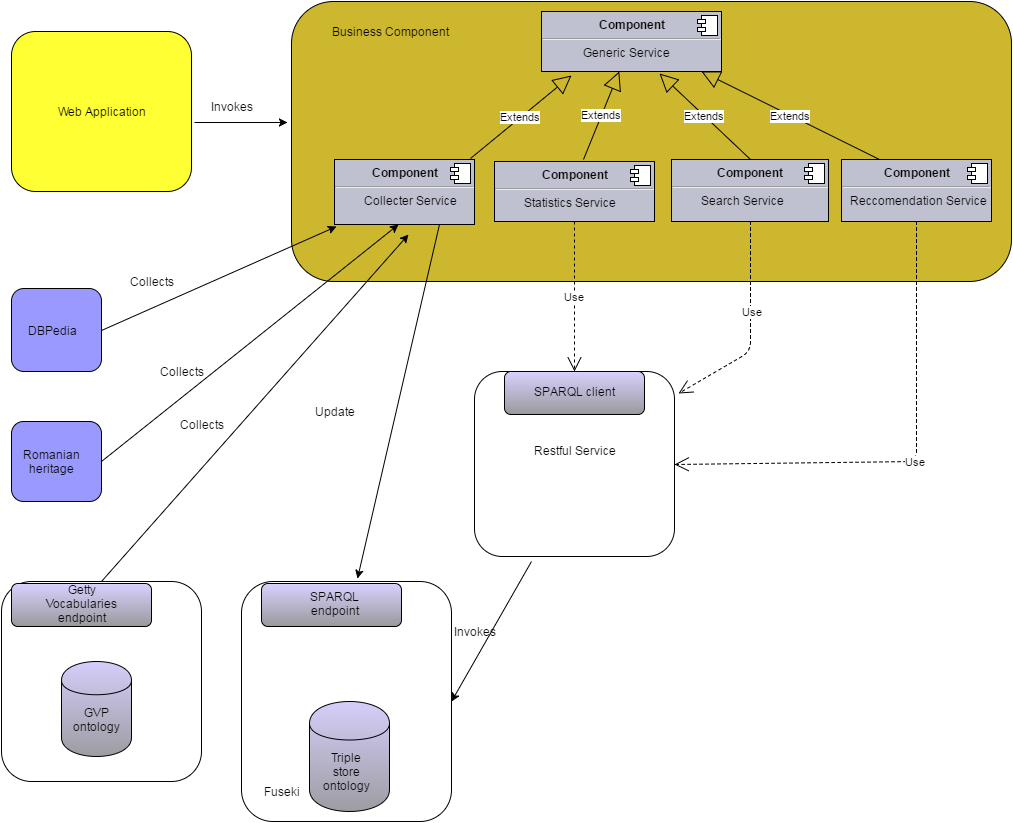

The diagram above was exported from draw.io. Its source (the exported page's mxGraphModel, read from the mxfile embedded in the PNG):
<mxGraphModel dx="876" dy="408" grid="1" gridSize="10" guides="1" tooltips="1" connect="1" arrows="1" fold="1" page="1" pageScale="1" pageWidth="826" pageHeight="1169" background="#ffffff" math="0" shadow="0">
  <root>
    <mxCell id="0" />
    <mxCell id="1" parent="0" />
    <mxCell id="4" value="Web Application" style="rounded=1;whiteSpace=wrap;html=1;fillColor=#FFFF33;" parent="1" vertex="1">
      <mxGeometry x="20" y="60" width="180" height="160" as="geometry" />
    </mxCell>
    <mxCell id="5" value="Restful Service&lt;div&gt;&lt;br&gt;&lt;/div&gt;&lt;div&gt;&lt;br&gt;&lt;/div&gt;" style="rounded=1;whiteSpace=wrap;html=1;" parent="1" vertex="1">
      <mxGeometry x="483" y="400" width="200" height="185" as="geometry" />
    </mxCell>
    <mxCell id="6" value="" style="rounded=1;whiteSpace=wrap;html=1;" parent="1" vertex="1">
      <mxGeometry x="250" y="610" width="210" height="240" as="geometry" />
    </mxCell>
    <mxCell id="9" value="" style="shape=cylinder;whiteSpace=wrap;html=1;fillColor=#99999C;gradientColor=#D9D1FF;gradientDirection=north;" parent="1" vertex="1">
      <mxGeometry x="318" y="730" width="80" height="110" as="geometry" />
    </mxCell>
    <mxCell id="11" value="" style="rounded=1;whiteSpace=wrap;html=1;fillColor=#CCB72F;" parent="1" vertex="1">
      <mxGeometry x="300" y="30" width="720" height="280" as="geometry" />
    </mxCell>
    <mxCell id="16" value="" style="endArrow=classic;html=1;exitX=1.017;exitY=0.569;exitPerimeter=0;" parent="1" source="4" edge="1">
      <mxGeometry width="50" height="50" relative="1" as="geometry">
        <mxPoint x="210" y="165" as="sourcePoint" />
        <mxPoint x="296" y="151" as="targetPoint" />
      </mxGeometry>
    </mxCell>
    <mxCell id="20" value="Business Component" style="text;html=1;strokeColor=none;fillColor=none;align=center;verticalAlign=middle;whiteSpace=wrap;" parent="1" vertex="1">
      <mxGeometry x="323" y="50" width="150" height="20" as="geometry" />
    </mxCell>
    <mxCell id="41" value="&lt;p style=&quot;margin: 0px ; margin-top: 6px ; text-align: center&quot;&gt;&lt;b&gt;Component&lt;/b&gt;&lt;/p&gt;&lt;hr&gt;&lt;p style=&quot;margin: 0px ; margin-left: 8px&quot;&gt;&amp;nbsp; &amp;nbsp; &amp;nbsp; &amp;nbsp;Search Service&lt;/p&gt;" style="align=left;overflow=fill;html=1;fillColor=#BFC0D0;" parent="1" vertex="1">
      <mxGeometry x="680" y="188" width="157" height="62" as="geometry" />
    </mxCell>
    <mxCell id="42" value="" style="shape=component;jettyWidth=8;jettyHeight=4;" parent="41" vertex="1">
      <mxGeometry x="1" width="20" height="20" relative="1" as="geometry">
        <mxPoint x="-24" y="4" as="offset" />
      </mxGeometry>
    </mxCell>
    <mxCell id="43" value="&lt;p style=&quot;margin: 0px ; margin-top: 6px ; text-align: center&quot;&gt;&lt;b&gt;Component&lt;/b&gt;&lt;/p&gt;&lt;hr&gt;&lt;p style=&quot;margin: 0px ; margin-left: 8px&quot;&gt;Reccomendation Service&lt;/p&gt;" style="align=left;overflow=fill;html=1;fillColor=#BFC0D0;" parent="1" vertex="1">
      <mxGeometry x="850" y="188" width="150" height="62" as="geometry" />
    </mxCell>
    <mxCell id="44" value="" style="shape=component;jettyWidth=8;jettyHeight=4;" parent="43" vertex="1">
      <mxGeometry x="1" width="20" height="20" relative="1" as="geometry">
        <mxPoint x="-24" y="4" as="offset" />
      </mxGeometry>
    </mxCell>
    <mxCell id="45" value="&lt;p style=&quot;margin: 0px ; margin-top: 6px ; text-align: center&quot;&gt;&lt;b&gt;Component&lt;/b&gt;&lt;/p&gt;&lt;hr&gt;&lt;p style=&quot;margin: 0px ; margin-left: 8px&quot;&gt;&amp;nbsp; &amp;nbsp; &amp;nbsp; &amp;nbsp;Collecter Service&lt;/p&gt;" style="align=left;overflow=fill;html=1;fillColor=#BFC0D0;" parent="1" vertex="1">
      <mxGeometry x="343" y="188" width="140" height="65" as="geometry" />
    </mxCell>
    <mxCell id="46" value="" style="shape=component;jettyWidth=8;jettyHeight=4;" parent="45" vertex="1">
      <mxGeometry x="1" width="20" height="20" relative="1" as="geometry">
        <mxPoint x="-24" y="4" as="offset" />
      </mxGeometry>
    </mxCell>
    <mxCell id="47" value="&lt;p style=&quot;margin: 0px ; margin-top: 6px ; text-align: center&quot;&gt;&lt;b&gt;Component&lt;/b&gt;&lt;/p&gt;&lt;hr&gt;&lt;p style=&quot;margin: 0px ; margin-left: 8px&quot;&gt;&amp;nbsp; &amp;nbsp; &amp;nbsp; &amp;nbsp;Statistics Service&lt;/p&gt;" style="align=left;overflow=fill;html=1;fillColor=#BFC0D0;" parent="1" vertex="1">
      <mxGeometry x="503" y="190" width="160" height="60" as="geometry" />
    </mxCell>
    <mxCell id="48" value="" style="shape=component;jettyWidth=8;jettyHeight=4;" parent="47" vertex="1">
      <mxGeometry x="1" width="20" height="20" relative="1" as="geometry">
        <mxPoint x="-24" y="4" as="offset" />
      </mxGeometry>
    </mxCell>
    <mxCell id="50" value="Invokes" style="text;html=1;strokeColor=none;fillColor=none;align=center;verticalAlign=middle;whiteSpace=wrap;" parent="1" vertex="1">
      <mxGeometry x="220" y="125" width="40" height="20" as="geometry" />
    </mxCell>
    <mxCell id="52" value="" style="rounded=1;whiteSpace=wrap;html=1;fillColor=#9999FF;" parent="1" vertex="1">
      <mxGeometry x="20" y="317" width="90" height="83" as="geometry" />
    </mxCell>
    <mxCell id="53" value="" style="rounded=1;whiteSpace=wrap;html=1;fillColor=#9999FF;" parent="1" vertex="1">
      <mxGeometry x="20" y="450" width="90" height="80" as="geometry" />
    </mxCell>
    <mxCell id="57" value="" style="endArrow=classic;html=1;exitX=1;exitY=0.5;entryX=0.014;entryY=1.031;entryPerimeter=0;" parent="1" source="52" target="45" edge="1">
      <mxGeometry width="50" height="50" relative="1" as="geometry">
        <mxPoint x="130" y="390" as="sourcePoint" />
        <mxPoint x="180" y="340" as="targetPoint" />
      </mxGeometry>
    </mxCell>
    <mxCell id="59" value="" style="endArrow=classic;html=1;entryX=0.457;entryY=1;entryPerimeter=0;exitX=1;exitY=0.5;" parent="1" source="53" target="45" edge="1">
      <mxGeometry width="50" height="50" relative="1" as="geometry">
        <mxPoint x="120" y="510" as="sourcePoint" />
        <mxPoint x="170" y="460" as="targetPoint" />
      </mxGeometry>
    </mxCell>
    <mxCell id="60" value="DBPedia" style="text;html=1;strokeColor=none;fillColor=none;align=center;verticalAlign=middle;whiteSpace=wrap;" parent="1" vertex="1">
      <mxGeometry x="40" y="349" width="40" height="20" as="geometry" />
    </mxCell>
    <mxCell id="61" value="Romanian heritage" style="text;html=1;strokeColor=none;fillColor=none;align=center;verticalAlign=middle;whiteSpace=wrap;" parent="1" vertex="1">
      <mxGeometry x="40" y="480" width="40" height="20" as="geometry" />
    </mxCell>
    <mxCell id="62" value="Collects" style="text;html=1;strokeColor=none;fillColor=none;align=center;verticalAlign=middle;whiteSpace=wrap;" parent="1" vertex="1">
      <mxGeometry x="140" y="300" width="40" height="20" as="geometry" />
    </mxCell>
    <mxCell id="63" value="Collects" style="text;html=1;strokeColor=none;fillColor=none;align=center;verticalAlign=middle;whiteSpace=wrap;" parent="1" vertex="1">
      <mxGeometry x="170" y="390" width="40" height="20" as="geometry" />
    </mxCell>
    <mxCell id="64" value="" style="endArrow=classic;html=1;exitX=0.75;exitY=1;entryX=0.552;entryY=-0.012;entryPerimeter=0;" parent="1" source="45" target="6" edge="1">
      <mxGeometry width="50" height="50" relative="1" as="geometry">
        <mxPoint x="360" y="480" as="sourcePoint" />
        <mxPoint x="410" y="430" as="targetPoint" />
      </mxGeometry>
    </mxCell>
    <mxCell id="65" value="Update" style="text;html=1;strokeColor=none;fillColor=none;align=center;verticalAlign=middle;whiteSpace=wrap;" parent="1" vertex="1">
      <mxGeometry x="323" y="430" width="40" height="20" as="geometry" />
    </mxCell>
    <mxCell id="66" value="" style="endArrow=classic;html=1;entryX=1;entryY=0.5;" parent="1" target="6" edge="1">
      <mxGeometry width="50" height="50" relative="1" as="geometry">
        <mxPoint x="540" y="590" as="sourcePoint" />
        <mxPoint x="400" y="710" as="targetPoint" />
      </mxGeometry>
    </mxCell>
    <mxCell id="67" value="Invokes" style="text;html=1;strokeColor=none;fillColor=none;align=center;verticalAlign=middle;whiteSpace=wrap;" parent="1" vertex="1">
      <mxGeometry x="463" y="650" width="40" height="20" as="geometry" />
    </mxCell>
    <mxCell id="68" style="edgeStyle=orthogonalEdgeStyle;rounded=0;html=1;exitX=0.5;exitY=0;entryX=0.5;entryY=0;jettySize=auto;orthogonalLoop=1;" parent="1" source="65" target="65" edge="1">
      <mxGeometry relative="1" as="geometry" />
    </mxCell>
    <mxCell id="69" value="Fuseki" style="text;html=1;strokeColor=none;fillColor=none;align=center;verticalAlign=middle;whiteSpace=wrap;" parent="1" vertex="1">
      <mxGeometry x="270" y="810" width="40" height="20" as="geometry" />
    </mxCell>
    <mxCell id="71" value="Triple store ontology" style="text;html=1;strokeColor=none;fillColor=none;align=center;verticalAlign=middle;whiteSpace=wrap;" parent="1" vertex="1">
      <mxGeometry x="335" y="790" width="40" height="20" as="geometry" />
    </mxCell>
    <mxCell id="72" value="Use" style="endArrow=open;endSize=12;dashed=1;html=1;exitX=0.5;exitY=1;entryX=0.5;entryY=0;" edge="1" parent="1" source="47" target="5">
      <mxGeometry width="160" relative="1" as="geometry">
        <mxPoint x="700" y="530" as="sourcePoint" />
        <mxPoint x="583" y="390" as="targetPoint" />
      </mxGeometry>
    </mxCell>
    <mxCell id="73" value="Use" style="endArrow=open;endSize=12;dashed=1;html=1;exitX=0.5;exitY=1;" edge="1" parent="1" source="41">
      <mxGeometry x="-0.1528" y="2" width="160" relative="1" as="geometry">
        <mxPoint x="690" y="360" as="sourcePoint" />
        <mxPoint x="687" y="422" as="targetPoint" />
        <Array as="points">
          <mxPoint x="759" y="380" />
        </Array>
        <mxPoint as="offset" />
      </mxGeometry>
    </mxCell>
    <mxCell id="74" value="Use" style="endArrow=open;endSize=12;dashed=1;html=1;exitX=0.5;exitY=1;entryX=1;entryY=0.5;" edge="1" parent="1" source="43" target="5">
      <mxGeometry width="160" relative="1" as="geometry">
        <mxPoint x="880" y="360" as="sourcePoint" />
        <mxPoint x="1040" y="360" as="targetPoint" />
        <Array as="points">
          <mxPoint x="925" y="490" />
        </Array>
      </mxGeometry>
    </mxCell>
    <mxCell id="75" value="&lt;p style=&quot;margin: 0px ; margin-top: 6px ; text-align: center&quot;&gt;&lt;b&gt;Component&lt;/b&gt;&lt;/p&gt;&lt;hr&gt;&lt;p style=&quot;margin: 0px ; margin-left: 8px&quot;&gt;&amp;nbsp; &amp;nbsp; &amp;nbsp; &amp;nbsp; &amp;nbsp; &amp;nbsp;Generic Service&lt;/p&gt;" style="align=left;overflow=fill;html=1;fillColor=#BFC0D0;" vertex="1" parent="1">
      <mxGeometry x="550" y="40" width="180" height="60" as="geometry" />
    </mxCell>
    <mxCell id="76" value="" style="shape=component;jettyWidth=8;jettyHeight=4;" vertex="1" parent="75">
      <mxGeometry x="1" width="20" height="20" relative="1" as="geometry">
        <mxPoint x="-24" y="4" as="offset" />
      </mxGeometry>
    </mxCell>
    <mxCell id="79" value="Extends" style="endArrow=block;endSize=16;endFill=0;html=1;exitX=0.971;exitY=-0.015;exitPerimeter=0;entryX=0.167;entryY=1.067;entryPerimeter=0;" edge="1" parent="1" source="45" target="75">
      <mxGeometry width="160" relative="1" as="geometry">
        <mxPoint x="500" y="160" as="sourcePoint" />
        <mxPoint x="650" y="140" as="targetPoint" />
      </mxGeometry>
    </mxCell>
    <mxCell id="80" value="Extends" style="endArrow=block;endSize=16;endFill=0;html=1;exitX=0.556;exitY=-0.033;exitPerimeter=0;" edge="1" parent="1" source="47" target="75">
      <mxGeometry width="160" relative="1" as="geometry">
        <mxPoint x="600" y="150" as="sourcePoint" />
        <mxPoint x="760" y="150" as="targetPoint" />
      </mxGeometry>
    </mxCell>
    <mxCell id="81" value="Extends" style="endArrow=block;endSize=16;endFill=0;html=1;exitX=0.5;exitY=0;entryX=0.656;entryY=1.033;entryPerimeter=0;" edge="1" parent="1" source="41" target="75">
      <mxGeometry width="160" relative="1" as="geometry">
        <mxPoint x="720" y="140" as="sourcePoint" />
        <mxPoint x="880" y="140" as="targetPoint" />
      </mxGeometry>
    </mxCell>
    <mxCell id="82" value="Extends" style="endArrow=block;endSize=16;endFill=0;html=1;exitX=0.25;exitY=0;entryX=0.889;entryY=1;entryPerimeter=0;" edge="1" parent="1" source="43" target="75">
      <mxGeometry width="160" relative="1" as="geometry">
        <mxPoint x="800" y="120" as="sourcePoint" />
        <mxPoint x="720" y="110" as="targetPoint" />
      </mxGeometry>
    </mxCell>
    <mxCell id="84" style="edgeStyle=orthogonalEdgeStyle;rounded=0;html=1;exitX=0.5;exitY=1;jettySize=auto;orthogonalLoop=1;" edge="1" parent="1" source="20" target="20">
      <mxGeometry relative="1" as="geometry" />
    </mxCell>
    <mxCell id="88" value="" style="rounded=1;whiteSpace=wrap;html=1;fontColor=#BDBDBD;labelBackgroundColor=#ADADAD;fillColor=#99999C;gradientColor=#D9D1FF;gradientDirection=north;" vertex="1" parent="1">
      <mxGeometry x="270" y="612" width="140" height="43" as="geometry" />
    </mxCell>
    <mxCell id="91" value="SPARQL endpoint" style="text;html=1;strokeColor=none;fillColor=none;align=center;verticalAlign=middle;whiteSpace=wrap;" vertex="1" parent="1">
      <mxGeometry x="300" y="622" width="87" height="20" as="geometry" />
    </mxCell>
    <mxCell id="92" value="" style="rounded=1;whiteSpace=wrap;html=1;fontColor=#BDBDBD;labelBackgroundColor=#ADADAD;fillColor=#99999C;gradientColor=#D9D1FF;gradientDirection=north;" vertex="1" parent="1">
      <mxGeometry x="513" y="400" width="140" height="43" as="geometry" />
    </mxCell>
    <mxCell id="93" value="SPARQL client" style="text;html=1;strokeColor=none;fillColor=none;align=center;verticalAlign=middle;whiteSpace=wrap;" vertex="1" parent="1">
      <mxGeometry x="540" y="410" width="87" height="20" as="geometry" />
    </mxCell>
    <mxCell id="98" value="" style="rounded=1;whiteSpace=wrap;html=1;" vertex="1" parent="1">
      <mxGeometry x="10" y="610" width="200" height="200" as="geometry" />
    </mxCell>
    <mxCell id="99" value="" style="rounded=1;whiteSpace=wrap;html=1;fontColor=#BDBDBD;labelBackgroundColor=#ADADAD;fillColor=#99999C;gradientColor=#D9D1FF;gradientDirection=north;" vertex="1" parent="1">
      <mxGeometry x="20" y="612" width="140" height="43" as="geometry" />
    </mxCell>
    <mxCell id="100" value="Getty Vocabularies endpoint" style="text;html=1;strokeColor=none;fillColor=none;align=center;verticalAlign=middle;whiteSpace=wrap;" vertex="1" parent="1">
      <mxGeometry x="47" y="622" width="87" height="20" as="geometry" />
    </mxCell>
    <mxCell id="101" value="" style="endArrow=classic;html=1;entryX=0.457;entryY=1;entryPerimeter=0;exitX=0.5;exitY=0;" edge="1" parent="1" source="98">
      <mxGeometry x="120" y="263" width="50" height="50" as="geometry">
        <mxPoint x="110" y="600" as="sourcePoint" />
        <mxPoint x="417" y="263" as="targetPoint" />
      </mxGeometry>
    </mxCell>
    <mxCell id="102" value="Collects" style="text;html=1;strokeColor=none;fillColor=none;align=center;verticalAlign=middle;whiteSpace=wrap;" vertex="1" parent="1">
      <mxGeometry x="190" y="443" width="40" height="20" as="geometry" />
    </mxCell>
    <mxCell id="103" value="" style="shape=cylinder;whiteSpace=wrap;html=1;fillColor=#99999C;gradientColor=#D9D1FF;gradientDirection=north;" vertex="1" parent="1">
      <mxGeometry x="70" y="690" width="70" height="95" as="geometry" />
    </mxCell>
    <mxCell id="109" value="GVP ontology" style="text;html=1;strokeColor=none;fillColor=none;align=center;verticalAlign=middle;whiteSpace=wrap;" vertex="1" parent="1">
      <mxGeometry x="85" y="738" width="40" height="20" as="geometry" />
    </mxCell>
  </root>
</mxGraphModel>